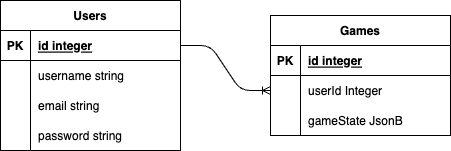

The diagram above was exported from draw.io. Its source (the exported page's mxGraphModel, read from the mxfile embedded in the PNG):
<mxGraphModel dx="1081" dy="575" grid="1" gridSize="10" guides="1" tooltips="1" connect="1" arrows="1" fold="1" page="1" pageScale="1" pageWidth="1169" pageHeight="827" math="0" shadow="0">
  <root>
    <mxCell id="0" />
    <mxCell id="1" parent="0" />
    <mxCell id="15" value="Users" style="shape=table;startSize=30;container=1;collapsible=1;childLayout=tableLayout;fixedRows=1;rowLines=0;fontStyle=1;align=center;resizeLast=1;" vertex="1" parent="1">
      <mxGeometry x="460" y="135" width="180" height="150" as="geometry" />
    </mxCell>
    <mxCell id="16" value="" style="shape=tableRow;horizontal=0;startSize=0;swimlaneHead=0;swimlaneBody=0;fillColor=none;collapsible=0;dropTarget=0;points=[[0,0.5],[1,0.5]];portConstraint=eastwest;top=0;left=0;right=0;bottom=1;" vertex="1" parent="15">
      <mxGeometry y="30" width="180" height="30" as="geometry" />
    </mxCell>
    <mxCell id="17" value="PK" style="shape=partialRectangle;connectable=0;fillColor=none;top=0;left=0;bottom=0;right=0;fontStyle=1;overflow=hidden;" vertex="1" parent="16">
      <mxGeometry width="30" height="30" as="geometry">
        <mxRectangle width="30" height="30" as="alternateBounds" />
      </mxGeometry>
    </mxCell>
    <mxCell id="18" value="id integer" style="shape=partialRectangle;connectable=0;fillColor=none;top=0;left=0;bottom=0;right=0;align=left;spacingLeft=6;fontStyle=5;overflow=hidden;" vertex="1" parent="16">
      <mxGeometry x="30" width="150" height="30" as="geometry">
        <mxRectangle width="150" height="30" as="alternateBounds" />
      </mxGeometry>
    </mxCell>
    <mxCell id="19" value="" style="shape=tableRow;horizontal=0;startSize=0;swimlaneHead=0;swimlaneBody=0;fillColor=none;collapsible=0;dropTarget=0;points=[[0,0.5],[1,0.5]];portConstraint=eastwest;top=0;left=0;right=0;bottom=0;" vertex="1" parent="15">
      <mxGeometry y="60" width="180" height="30" as="geometry" />
    </mxCell>
    <mxCell id="20" value="" style="shape=partialRectangle;connectable=0;fillColor=none;top=0;left=0;bottom=0;right=0;editable=1;overflow=hidden;" vertex="1" parent="19">
      <mxGeometry width="30" height="30" as="geometry">
        <mxRectangle width="30" height="30" as="alternateBounds" />
      </mxGeometry>
    </mxCell>
    <mxCell id="21" value="username string" style="shape=partialRectangle;connectable=0;fillColor=none;top=0;left=0;bottom=0;right=0;align=left;spacingLeft=6;overflow=hidden;" vertex="1" parent="19">
      <mxGeometry x="30" width="150" height="30" as="geometry">
        <mxRectangle width="150" height="30" as="alternateBounds" />
      </mxGeometry>
    </mxCell>
    <mxCell id="22" value="" style="shape=tableRow;horizontal=0;startSize=0;swimlaneHead=0;swimlaneBody=0;fillColor=none;collapsible=0;dropTarget=0;points=[[0,0.5],[1,0.5]];portConstraint=eastwest;top=0;left=0;right=0;bottom=0;" vertex="1" parent="15">
      <mxGeometry y="90" width="180" height="30" as="geometry" />
    </mxCell>
    <mxCell id="23" value="" style="shape=partialRectangle;connectable=0;fillColor=none;top=0;left=0;bottom=0;right=0;editable=1;overflow=hidden;" vertex="1" parent="22">
      <mxGeometry width="30" height="30" as="geometry">
        <mxRectangle width="30" height="30" as="alternateBounds" />
      </mxGeometry>
    </mxCell>
    <mxCell id="24" value="email string" style="shape=partialRectangle;connectable=0;fillColor=none;top=0;left=0;bottom=0;right=0;align=left;spacingLeft=6;overflow=hidden;" vertex="1" parent="22">
      <mxGeometry x="30" width="150" height="30" as="geometry">
        <mxRectangle width="150" height="30" as="alternateBounds" />
      </mxGeometry>
    </mxCell>
    <mxCell id="25" value="" style="shape=tableRow;horizontal=0;startSize=0;swimlaneHead=0;swimlaneBody=0;fillColor=none;collapsible=0;dropTarget=0;points=[[0,0.5],[1,0.5]];portConstraint=eastwest;top=0;left=0;right=0;bottom=0;" vertex="1" parent="15">
      <mxGeometry y="120" width="180" height="30" as="geometry" />
    </mxCell>
    <mxCell id="26" value="" style="shape=partialRectangle;connectable=0;fillColor=none;top=0;left=0;bottom=0;right=0;editable=1;overflow=hidden;" vertex="1" parent="25">
      <mxGeometry width="30" height="30" as="geometry">
        <mxRectangle width="30" height="30" as="alternateBounds" />
      </mxGeometry>
    </mxCell>
    <mxCell id="27" value="password string" style="shape=partialRectangle;connectable=0;fillColor=none;top=0;left=0;bottom=0;right=0;align=left;spacingLeft=6;overflow=hidden;" vertex="1" parent="25">
      <mxGeometry x="30" width="150" height="30" as="geometry">
        <mxRectangle width="150" height="30" as="alternateBounds" />
      </mxGeometry>
    </mxCell>
    <mxCell id="28" value="Games" style="shape=table;startSize=30;container=1;collapsible=1;childLayout=tableLayout;fixedRows=1;rowLines=0;fontStyle=1;align=center;resizeLast=1;" vertex="1" parent="1">
      <mxGeometry x="730" y="150" width="180" height="120" as="geometry" />
    </mxCell>
    <mxCell id="29" value="" style="shape=tableRow;horizontal=0;startSize=0;swimlaneHead=0;swimlaneBody=0;fillColor=none;collapsible=0;dropTarget=0;points=[[0,0.5],[1,0.5]];portConstraint=eastwest;top=0;left=0;right=0;bottom=1;" vertex="1" parent="28">
      <mxGeometry y="30" width="180" height="30" as="geometry" />
    </mxCell>
    <mxCell id="30" value="PK" style="shape=partialRectangle;connectable=0;fillColor=none;top=0;left=0;bottom=0;right=0;fontStyle=1;overflow=hidden;" vertex="1" parent="29">
      <mxGeometry width="30" height="30" as="geometry">
        <mxRectangle width="30" height="30" as="alternateBounds" />
      </mxGeometry>
    </mxCell>
    <mxCell id="31" value="id integer" style="shape=partialRectangle;connectable=0;fillColor=none;top=0;left=0;bottom=0;right=0;align=left;spacingLeft=6;fontStyle=5;overflow=hidden;" vertex="1" parent="29">
      <mxGeometry x="30" width="150" height="30" as="geometry">
        <mxRectangle width="150" height="30" as="alternateBounds" />
      </mxGeometry>
    </mxCell>
    <mxCell id="32" value="" style="shape=tableRow;horizontal=0;startSize=0;swimlaneHead=0;swimlaneBody=0;fillColor=none;collapsible=0;dropTarget=0;points=[[0,0.5],[1,0.5]];portConstraint=eastwest;top=0;left=0;right=0;bottom=0;" vertex="1" parent="28">
      <mxGeometry y="60" width="180" height="30" as="geometry" />
    </mxCell>
    <mxCell id="33" value="" style="shape=partialRectangle;connectable=0;fillColor=none;top=0;left=0;bottom=0;right=0;editable=1;overflow=hidden;" vertex="1" parent="32">
      <mxGeometry width="30" height="30" as="geometry">
        <mxRectangle width="30" height="30" as="alternateBounds" />
      </mxGeometry>
    </mxCell>
    <mxCell id="34" value="userId Integer" style="shape=partialRectangle;connectable=0;fillColor=none;top=0;left=0;bottom=0;right=0;align=left;spacingLeft=6;overflow=hidden;" vertex="1" parent="32">
      <mxGeometry x="30" width="150" height="30" as="geometry">
        <mxRectangle width="150" height="30" as="alternateBounds" />
      </mxGeometry>
    </mxCell>
    <mxCell id="35" value="" style="shape=tableRow;horizontal=0;startSize=0;swimlaneHead=0;swimlaneBody=0;fillColor=none;collapsible=0;dropTarget=0;points=[[0,0.5],[1,0.5]];portConstraint=eastwest;top=0;left=0;right=0;bottom=0;" vertex="1" parent="28">
      <mxGeometry y="90" width="180" height="30" as="geometry" />
    </mxCell>
    <mxCell id="36" value="" style="shape=partialRectangle;connectable=0;fillColor=none;top=0;left=0;bottom=0;right=0;editable=1;overflow=hidden;" vertex="1" parent="35">
      <mxGeometry width="30" height="30" as="geometry">
        <mxRectangle width="30" height="30" as="alternateBounds" />
      </mxGeometry>
    </mxCell>
    <mxCell id="37" value="gameState JsonB" style="shape=partialRectangle;connectable=0;fillColor=none;top=0;left=0;bottom=0;right=0;align=left;spacingLeft=6;overflow=hidden;" vertex="1" parent="35">
      <mxGeometry x="30" width="150" height="30" as="geometry">
        <mxRectangle width="150" height="30" as="alternateBounds" />
      </mxGeometry>
    </mxCell>
    <mxCell id="54" value="" style="edgeStyle=entityRelationEdgeStyle;fontSize=12;html=1;endArrow=ERoneToMany;" edge="1" parent="1" source="16" target="32">
      <mxGeometry width="100" height="100" relative="1" as="geometry">
        <mxPoint x="660" y="150" as="sourcePoint" />
        <mxPoint x="760" y="50" as="targetPoint" />
      </mxGeometry>
    </mxCell>
  </root>
</mxGraphModel>